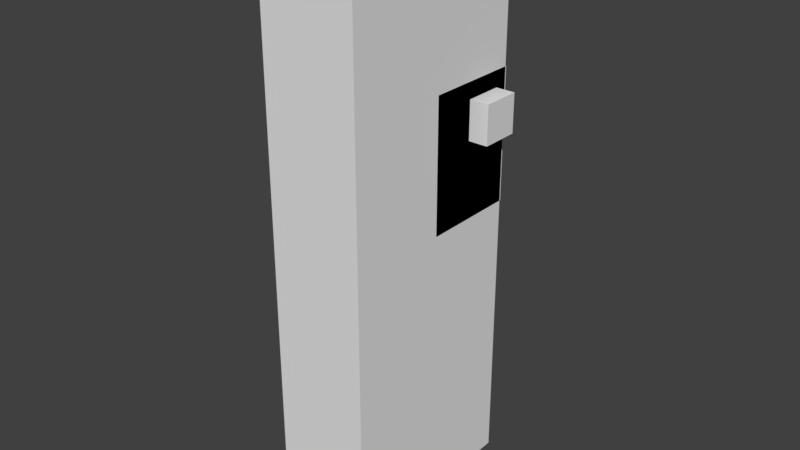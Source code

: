 # Source: blend.blend  (saved by Blender 2.79.0; exported with 4.5.12 LTS)
import bpy
from mathutils import Matrix  # noqa: F401  (used for matrix-valued properties, if any)

bpy.ops.wm.read_factory_settings(use_empty=True)
scene = bpy.context.scene
scene.name = 'Scene'

# ---- collections
col_collection_1 = bpy.data.collections.new('Collection 1'); scene.collection.children.link(col_collection_1)

# ---- world
world_world = bpy.data.worlds.new('World'); scene.world = world_world
world_world.color = (0.05088, 0.05088, 0.05088)
world_world.use_sun_shadow = False
world_world.sun_shadow_jitter_overblur = 0.0
world_world.cycles.sampling_method = 'MANUAL'

# ---- meshes
me_cube_006 = bpy.data.meshes.new('Cube.006')
me_cube_006.from_pydata([(-1.0, -1.0, -1.0), (-1.0, -1.0, 1.0), (-1.0, 1.0, -1.0), (-1.0, 1.0, 1.0), (1.0, -1.0, -1.0), (1.0, -1.0, 1.0), (1.0, 1.0, -1.0), (1.0, 1.0, 1.0), (1.0, 0.002119, 0.8319), (1.0, -0.473, 0.6908), (1.0, -0.7699, 0.2306), (1.0, -0.7773, -0.1406), (1.0, -0.2874, -0.1851), (1.0, 0.7741, -0.1777), (1.0, 0.7816, 0.2603), (1.0, 0.5143, 0.6537), (1.0, -0.04242, -0.5117), (1.0, 0.1357, -0.5488), (1.0, 0.2025, -0.6899), (1.0, 0.1506, -0.8235), (1.0, 0.02439, -0.868), (1.0, -0.08696, -0.7864), (1.0, -0.1463, -0.6825), (1.0, -0.1167, -0.586)], [], [(0, 1, 3, 2), (2, 3, 7, 6), (6, 18, 19, 20, 21, 22, 11, 4), (4, 5, 1, 0), (2, 6, 4, 0), (7, 3, 1, 5), (4, 11, 10, 9, 8, 15, 14, 7, 5), (15, 8, 9, 10, 11, 12, 13, 14), (11, 22, 23, 16, 17, 18, 6, 7, 14, 13, 12), (17, 16, 23, 22, 21, 20, 19, 18)])
me_cube_006.use_remesh_preserve_volume = False
me_cube_006.use_remesh_preserve_attributes = False
me_cube_006.use_mirror_vertex_groups = False
me_cube_006.update()
me_cube_005 = bpy.data.meshes.new('Cube.005')
me_cube_005.from_pydata([(-1.0, -1.0, -1.0), (-1.0, -1.0, 1.0), (-1.0, 1.0, -1.0), (-1.0, 1.0, 1.0), (1.0, -1.0, -1.0), (1.0, -1.0, 1.0), (1.0, 1.0, -1.0), (1.0, 1.0, 1.0)], [], [(0, 1, 3, 2), (2, 3, 7, 6), (6, 7, 5, 4), (4, 5, 1, 0), (2, 6, 4, 0), (7, 3, 1, 5)])
me_cube_005.use_remesh_preserve_volume = False
me_cube_005.use_remesh_preserve_attributes = False
me_cube_005.use_mirror_vertex_groups = False
me_cube_005.update()
me_cube_004 = bpy.data.meshes.new('Cube.004')
me_cube_004.from_pydata([(-1.0, -2.073, -5.588), (-1.0, -2.073, 6.139), (-1.0, 2.042, -5.588), (-1.0, 2.042, 6.139), (1.0, -2.073, -5.588), (1.0, -2.073, 6.139), (1.0, 2.042, -5.588), (1.0, 2.042, 6.139)], [], [(0, 1, 3, 2), (2, 3, 7, 6), (6, 7, 5, 4), (4, 5, 1, 0), (2, 6, 4, 0), (7, 3, 1, 5)])
me_cube_004.use_remesh_preserve_volume = False
me_cube_004.use_remesh_preserve_attributes = False
me_cube_004.use_mirror_vertex_groups = False
me_cube_004.update()

# ---- objects
ob_cube_002 = bpy.data.objects.new('Cube.002', me_cube_006)
ob_cube_001 = bpy.data.objects.new('Cube.001', me_cube_005)
ob_cube = bpy.data.objects.new('Cube', me_cube_004)

# ---- transforms, parenting, visibility, modifiers, constraints
ob_cube_002.location = (2.178, 0.8696, 2.268)
ob_cube_002.scale = (0.3995, 0.3995, 0.3995)
ob_cube_002.lineart.crease_threshold = 0.0
ob_cube_001.location = (1.178, 0.5556, 1.641)
ob_cube_001.scale = (1.0, 1.0, 1.363)
ob_cube_001.lineart.crease_threshold = 0.0
ob_cube.location = (1.178, -0.5092, 0.0153)
ob_cube.lineart.crease_threshold = 0.0

# ---- collection membership
col_collection_1.objects.link(ob_cube_002)
col_collection_1.objects.link(ob_cube_001)
col_collection_1.objects.link(ob_cube)

# ---- scene / render settings (as saved in the file)
scene.frame_start = 1; scene.frame_end = 250; scene.frame_set(249)
scene.render.engine = 'BLENDER_EEVEE_NEXT'
scene.render.resolution_percentage = 50
scene.render.dither_intensity = 0.0
scene.cycles.use_denoising = False
scene.cycles.samples = 128
scene.cycles.sampling_pattern = 'TABULATED_SOBOL'
scene.cycles.use_adaptive_sampling = False
scene.cycles.use_light_tree = False
scene.cycles.blur_glossy = 0.0
scene.cycles.sample_clamp_indirect = 0.0
scene.view_settings.view_transform = 'Standard'
bpy.context.view_layer.update()

# ---- added for rendering (the .blend has no active camera and no usable light): camera, sun
cam_auto = bpy.data.cameras.new('AutoCamera')
cam_auto.lens = 50.0
cam_auto.sensor_width = 36.0
cam_auto.clip_end = 1000.0
ob_auto_camera = bpy.data.objects.new('AutoCamera', cam_auto)
scene.collection.objects.link(ob_auto_camera)
ob_auto_camera.location = (13.0962, -14.5749, 9.6652)
ob_auto_camera.rotation_euler = (1.09748, -7.21219e-08, 0.694738)
scene.camera = ob_auto_camera
light_auto_sun = bpy.data.lights.new('AutoSun', 'SUN')
light_auto_sun.energy = 3.0
light_auto_sun.angle = 0.0523599
ob_auto_sun = bpy.data.objects.new('AutoSun', light_auto_sun)
scene.collection.objects.link(ob_auto_sun)
ob_auto_sun.rotation_euler = (0.872665, 0.174533, 0.523599)
bpy.context.view_layer.update()
